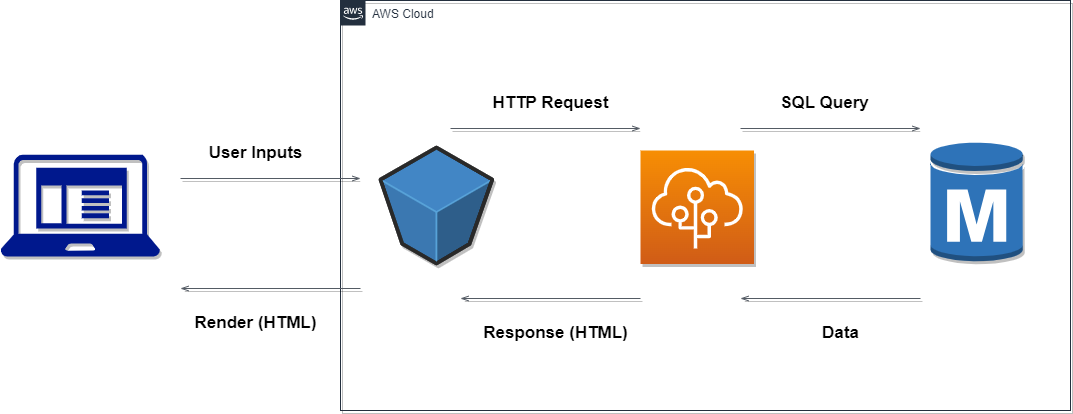

The diagram above was exported from draw.io. Its source (the exported page's mxGraphModel, read from the mxfile embedded in the PNG):
<mxGraphModel dx="1422" dy="1589" grid="1" gridSize="10" guides="1" tooltips="1" connect="1" arrows="1" fold="1" page="1" pageScale="1" pageWidth="1169" pageHeight="827" background="#FFFFFF" math="0" shadow="0">
  <root>
    <mxCell id="0" />
    <mxCell id="1" parent="0" />
    <mxCell id="UEzPUAAOIrF-is8g5C7q-175" value="AWS Cloud" style="points=[[0,0],[0.25,0],[0.5,0],[0.75,0],[1,0],[1,0.25],[1,0.5],[1,0.75],[1,1],[0.75,1],[0.5,1],[0.25,1],[0,1],[0,0.75],[0,0.5],[0,0.25]];outlineConnect=0;gradientColor=none;html=1;whiteSpace=wrap;fontSize=12;fontStyle=0;shape=mxgraph.aws4.group;grIcon=mxgraph.aws4.group_aws_cloud_alt;strokeColor=#232F3E;fillColor=none;verticalAlign=top;align=left;spacingLeft=30;fontColor=#232F3E;dashed=0;labelBackgroundColor=#ffffff;container=1;pointerEvents=0;collapsible=0;recursiveResize=0;shadow=1;" parent="1" vertex="1">
      <mxGeometry x="400" y="-618" width="730" height="410" as="geometry" />
    </mxCell>
    <mxCell id="s-ZTpVEGP-4k9Bzc2Xjg-3" value="" style="verticalLabelPosition=bottom;html=1;verticalAlign=top;strokeWidth=1;align=center;outlineConnect=0;dashed=0;outlineConnect=0;shape=mxgraph.aws3d.s3Bucket;fillColor=#4286c5;strokeColor=#57A2D8;aspect=fixed;shadow=1;" vertex="1" parent="UEzPUAAOIrF-is8g5C7q-175">
      <mxGeometry x="40" y="147" width="111.82" height="116" as="geometry" />
    </mxCell>
    <mxCell id="s-ZTpVEGP-4k9Bzc2Xjg-4" value="" style="sketch=0;points=[[0,0,0],[0.25,0,0],[0.5,0,0],[0.75,0,0],[1,0,0],[0,1,0],[0.25,1,0],[0.5,1,0],[0.75,1,0],[1,1,0],[0,0.25,0],[0,0.5,0],[0,0.75,0],[1,0.25,0],[1,0.5,0],[1,0.75,0]];outlineConnect=0;fontColor=#232F3E;gradientColor=#F78E04;gradientDirection=north;fillColor=#D05C17;strokeColor=#ffffff;dashed=0;verticalLabelPosition=bottom;verticalAlign=top;align=center;html=1;fontSize=12;fontStyle=0;aspect=fixed;shape=mxgraph.aws4.resourceIcon;resIcon=mxgraph.aws4.elastic_beanstalk;shadow=1;" vertex="1" parent="UEzPUAAOIrF-is8g5C7q-175">
      <mxGeometry x="300" y="150" width="113.5" height="113.5" as="geometry" />
    </mxCell>
    <mxCell id="s-ZTpVEGP-4k9Bzc2Xjg-5" value="" style="outlineConnect=0;dashed=0;verticalLabelPosition=bottom;verticalAlign=top;align=center;html=1;shape=mxgraph.aws3.rds_db_instance;fillColor=#2E73B8;gradientColor=none;shadow=1;" vertex="1" parent="UEzPUAAOIrF-is8g5C7q-175">
      <mxGeometry x="590" y="140" width="92.25" height="123" as="geometry" />
    </mxCell>
    <mxCell id="s-ZTpVEGP-4k9Bzc2Xjg-8" value="" style="edgeStyle=orthogonalEdgeStyle;html=1;endArrow=openThin;elbow=vertical;startArrow=none;endFill=0;strokeColor=#545B64;rounded=0;shadow=1;" edge="1" parent="UEzPUAAOIrF-is8g5C7q-175">
      <mxGeometry width="100" relative="1" as="geometry">
        <mxPoint x="110" y="128" as="sourcePoint" />
        <mxPoint x="300" y="128" as="targetPoint" />
      </mxGeometry>
    </mxCell>
    <mxCell id="s-ZTpVEGP-4k9Bzc2Xjg-9" value="" style="edgeStyle=orthogonalEdgeStyle;html=1;endArrow=openThin;elbow=vertical;startArrow=none;endFill=0;strokeColor=#545B64;rounded=0;shadow=1;" edge="1" parent="UEzPUAAOIrF-is8g5C7q-175">
      <mxGeometry width="100" relative="1" as="geometry">
        <mxPoint x="400" y="128" as="sourcePoint" />
        <mxPoint x="580" y="128" as="targetPoint" />
      </mxGeometry>
    </mxCell>
    <mxCell id="s-ZTpVEGP-4k9Bzc2Xjg-10" value="" style="edgeStyle=orthogonalEdgeStyle;html=1;endArrow=openThin;elbow=vertical;startArrow=none;endFill=0;strokeColor=#545B64;rounded=0;shadow=1;" edge="1" parent="UEzPUAAOIrF-is8g5C7q-175">
      <mxGeometry width="100" relative="1" as="geometry">
        <mxPoint x="580" y="298" as="sourcePoint" />
        <mxPoint x="400" y="298" as="targetPoint" />
      </mxGeometry>
    </mxCell>
    <mxCell id="s-ZTpVEGP-4k9Bzc2Xjg-11" value="" style="edgeStyle=orthogonalEdgeStyle;html=1;endArrow=openThin;elbow=vertical;startArrow=none;endFill=0;strokeColor=#545B64;rounded=0;shadow=1;" edge="1" parent="UEzPUAAOIrF-is8g5C7q-175">
      <mxGeometry width="100" relative="1" as="geometry">
        <mxPoint x="300" y="298" as="sourcePoint" />
        <mxPoint x="120" y="298" as="targetPoint" />
      </mxGeometry>
    </mxCell>
    <mxCell id="s-ZTpVEGP-4k9Bzc2Xjg-14" value="&lt;font style=&quot;font-size: 17px;&quot;&gt;&lt;b&gt;HTTP Request&lt;/b&gt;&lt;/font&gt;" style="text;html=1;resizable=0;autosize=1;align=center;verticalAlign=middle;points=[];fillColor=none;strokeColor=none;rounded=0;shadow=1;" vertex="1" parent="UEzPUAAOIrF-is8g5C7q-175">
      <mxGeometry x="140" y="88" width="140" height="30" as="geometry" />
    </mxCell>
    <mxCell id="s-ZTpVEGP-4k9Bzc2Xjg-15" value="&lt;font style=&quot;font-size: 17px;&quot;&gt;&lt;b&gt;SQL Query&lt;/b&gt;&lt;/font&gt;" style="text;html=1;resizable=0;autosize=1;align=center;verticalAlign=middle;points=[];fillColor=none;strokeColor=none;rounded=0;shadow=1;" vertex="1" parent="UEzPUAAOIrF-is8g5C7q-175">
      <mxGeometry x="428.5" y="88" width="110" height="30" as="geometry" />
    </mxCell>
    <mxCell id="s-ZTpVEGP-4k9Bzc2Xjg-16" value="&lt;font style=&quot;font-size: 17px;&quot;&gt;&lt;b&gt;Data&lt;/b&gt;&lt;/font&gt;" style="text;html=1;resizable=0;autosize=1;align=center;verticalAlign=middle;points=[];fillColor=none;strokeColor=none;rounded=0;shadow=1;" vertex="1" parent="UEzPUAAOIrF-is8g5C7q-175">
      <mxGeometry x="470" y="318" width="60" height="30" as="geometry" />
    </mxCell>
    <mxCell id="s-ZTpVEGP-4k9Bzc2Xjg-17" value="&lt;font style=&quot;font-size: 17px;&quot;&gt;&lt;b&gt;Response (HTML)&lt;/b&gt;&lt;/font&gt;" style="text;html=1;resizable=0;autosize=1;align=center;verticalAlign=middle;points=[];fillColor=none;strokeColor=none;rounded=0;shadow=1;" vertex="1" parent="UEzPUAAOIrF-is8g5C7q-175">
      <mxGeometry x="130" y="318" width="170" height="30" as="geometry" />
    </mxCell>
    <mxCell id="s-ZTpVEGP-4k9Bzc2Xjg-2" value="" style="sketch=0;aspect=fixed;pointerEvents=1;shadow=1;dashed=0;html=1;strokeColor=none;labelPosition=center;verticalLabelPosition=bottom;verticalAlign=top;align=center;fillColor=#00188D;shape=mxgraph.mscae.enterprise.client_application" vertex="1" parent="1">
      <mxGeometry x="60" y="-464" width="159.38" height="102" as="geometry" />
    </mxCell>
    <mxCell id="s-ZTpVEGP-4k9Bzc2Xjg-7" value="" style="edgeStyle=orthogonalEdgeStyle;html=1;endArrow=openThin;elbow=vertical;startArrow=none;endFill=0;strokeColor=#545B64;rounded=0;shadow=1;" edge="1" parent="1">
      <mxGeometry width="100" relative="1" as="geometry">
        <mxPoint x="240" y="-440" as="sourcePoint" />
        <mxPoint x="420" y="-440" as="targetPoint" />
      </mxGeometry>
    </mxCell>
    <mxCell id="s-ZTpVEGP-4k9Bzc2Xjg-12" value="" style="edgeStyle=orthogonalEdgeStyle;html=1;endArrow=openThin;elbow=vertical;startArrow=none;endFill=0;strokeColor=#545B64;rounded=0;shadow=1;" edge="1" parent="1">
      <mxGeometry width="100" relative="1" as="geometry">
        <mxPoint x="420" y="-330" as="sourcePoint" />
        <mxPoint x="240" y="-330" as="targetPoint" />
      </mxGeometry>
    </mxCell>
    <mxCell id="s-ZTpVEGP-4k9Bzc2Xjg-13" value="&lt;font style=&quot;font-size: 17px;&quot;&gt;&lt;b&gt;User Inputs&lt;/b&gt;&lt;/font&gt;" style="text;html=1;resizable=0;autosize=1;align=center;verticalAlign=middle;points=[];fillColor=none;strokeColor=none;rounded=0;shadow=1;" vertex="1" parent="1">
      <mxGeometry x="255" y="-480" width="120" height="30" as="geometry" />
    </mxCell>
    <mxCell id="s-ZTpVEGP-4k9Bzc2Xjg-18" value="&lt;font style=&quot;font-size: 17px;&quot;&gt;&lt;b&gt;Render (HTML)&lt;/b&gt;&lt;/font&gt;" style="text;html=1;resizable=0;autosize=1;align=center;verticalAlign=middle;points=[];fillColor=none;strokeColor=none;rounded=0;shadow=1;" vertex="1" parent="1">
      <mxGeometry x="240" y="-310" width="150" height="30" as="geometry" />
    </mxCell>
  </root>
</mxGraphModel>